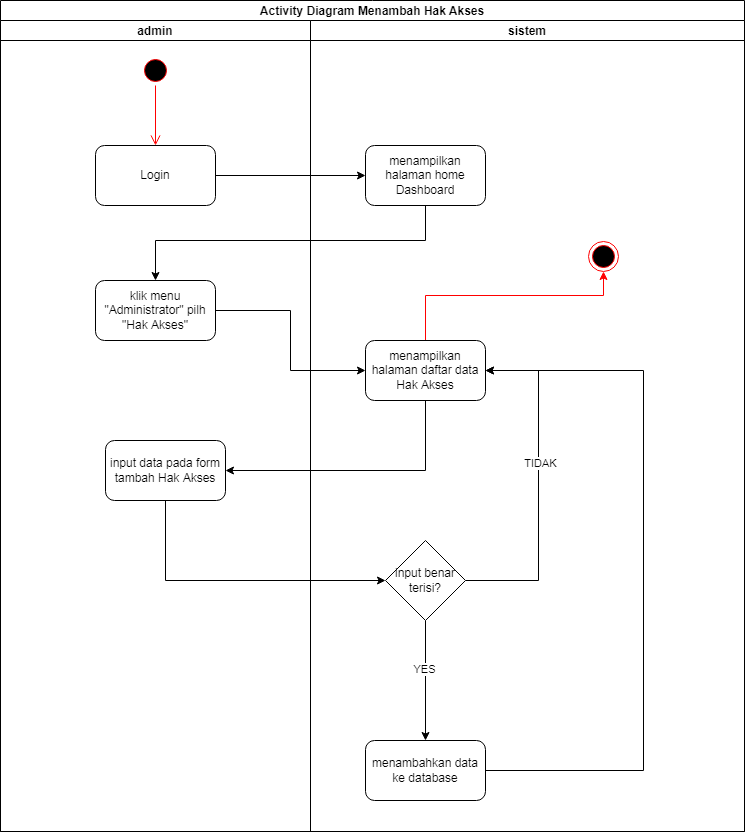

The diagram above was exported from draw.io. Its source (the exported page's mxGraphModel, read from the mxfile embedded in the PNG):
<mxGraphModel dx="1566" dy="881" grid="0" gridSize="10" guides="1" tooltips="1" connect="1" arrows="1" fold="1" page="0" pageScale="1" pageWidth="850" pageHeight="1100" math="0" shadow="0">
  <root>
    <mxCell id="0" />
    <mxCell id="1" parent="0" />
    <mxCell id="_2_AWitRnSFk3BQP0aXn-1" value="Activity Diagram Menambah Hak Akses" style="swimlane;childLayout=stackLayout;resizeParent=1;resizeParentMax=0;startSize=20;" parent="1" vertex="1">
      <mxGeometry x="132" y="40" width="744" height="831" as="geometry" />
    </mxCell>
    <mxCell id="_2_AWitRnSFk3BQP0aXn-2" value="admin" style="swimlane;startSize=20;" parent="_2_AWitRnSFk3BQP0aXn-1" vertex="1">
      <mxGeometry y="20" width="310" height="811" as="geometry">
        <mxRectangle y="20" width="30" height="460" as="alternateBounds" />
      </mxGeometry>
    </mxCell>
    <mxCell id="_2_AWitRnSFk3BQP0aXn-3" value="" style="ellipse;html=1;shape=startState;fillColor=#000000;strokeColor=#ff0000;" parent="_2_AWitRnSFk3BQP0aXn-2" vertex="1">
      <mxGeometry x="140" y="35" width="30" height="30" as="geometry" />
    </mxCell>
    <mxCell id="_2_AWitRnSFk3BQP0aXn-4" value="" style="edgeStyle=orthogonalEdgeStyle;html=1;verticalAlign=bottom;endArrow=open;endSize=8;strokeColor=#ff0000;rounded=0;entryX=0.5;entryY=0;entryDx=0;entryDy=0;exitX=0.5;exitY=1;exitDx=0;exitDy=0;" parent="_2_AWitRnSFk3BQP0aXn-2" source="_2_AWitRnSFk3BQP0aXn-3" target="_2_AWitRnSFk3BQP0aXn-5" edge="1">
      <mxGeometry relative="1" as="geometry">
        <mxPoint x="130" y="65" as="targetPoint" />
      </mxGeometry>
    </mxCell>
    <mxCell id="_2_AWitRnSFk3BQP0aXn-5" value="Login" style="rounded=1;whiteSpace=wrap;html=1;" parent="_2_AWitRnSFk3BQP0aXn-2" vertex="1">
      <mxGeometry x="95" y="125" width="120" height="60" as="geometry" />
    </mxCell>
    <mxCell id="_2_AWitRnSFk3BQP0aXn-6" value="klik menu &quot;Administrator&quot; pilh &quot;Hak Akses&quot;" style="rounded=1;whiteSpace=wrap;html=1;" parent="_2_AWitRnSFk3BQP0aXn-2" vertex="1">
      <mxGeometry x="95" y="260" width="120" height="60" as="geometry" />
    </mxCell>
    <mxCell id="_2_AWitRnSFk3BQP0aXn-7" value="input data pada form tambah Hak Akses" style="rounded=1;whiteSpace=wrap;html=1;" parent="_2_AWitRnSFk3BQP0aXn-2" vertex="1">
      <mxGeometry x="105" y="420" width="120" height="60" as="geometry" />
    </mxCell>
    <mxCell id="_2_AWitRnSFk3BQP0aXn-8" value="sistem" style="swimlane;startSize=20;" parent="_2_AWitRnSFk3BQP0aXn-1" vertex="1">
      <mxGeometry x="310" y="20" width="434" height="811" as="geometry" />
    </mxCell>
    <mxCell id="_2_AWitRnSFk3BQP0aXn-9" value="menampilkan halaman home Dashboard" style="rounded=1;whiteSpace=wrap;html=1;" parent="_2_AWitRnSFk3BQP0aXn-8" vertex="1">
      <mxGeometry x="55" y="125" width="120" height="60" as="geometry" />
    </mxCell>
    <mxCell id="_2_AWitRnSFk3BQP0aXn-10" style="edgeStyle=orthogonalEdgeStyle;rounded=0;orthogonalLoop=1;jettySize=auto;html=1;strokeColor=#FF0000;" parent="_2_AWitRnSFk3BQP0aXn-8" source="_2_AWitRnSFk3BQP0aXn-11" target="_2_AWitRnSFk3BQP0aXn-19" edge="1">
      <mxGeometry relative="1" as="geometry">
        <Array as="points">
          <mxPoint x="115" y="275" />
          <mxPoint x="293" y="275" />
        </Array>
      </mxGeometry>
    </mxCell>
    <mxCell id="_2_AWitRnSFk3BQP0aXn-11" value="menampilkan halaman daftar data Hak Akses" style="rounded=1;whiteSpace=wrap;html=1;" parent="_2_AWitRnSFk3BQP0aXn-8" vertex="1">
      <mxGeometry x="55" y="320" width="120" height="60" as="geometry" />
    </mxCell>
    <mxCell id="_2_AWitRnSFk3BQP0aXn-12" style="edgeStyle=orthogonalEdgeStyle;rounded=0;orthogonalLoop=1;jettySize=auto;html=1;entryX=1;entryY=0.5;entryDx=0;entryDy=0;" parent="_2_AWitRnSFk3BQP0aXn-8" source="_2_AWitRnSFk3BQP0aXn-16" target="_2_AWitRnSFk3BQP0aXn-11" edge="1">
      <mxGeometry relative="1" as="geometry">
        <Array as="points">
          <mxPoint x="228" y="560" />
          <mxPoint x="228" y="350" />
        </Array>
      </mxGeometry>
    </mxCell>
    <mxCell id="_2_AWitRnSFk3BQP0aXn-13" value="TIDAK" style="edgeLabel;html=1;align=center;verticalAlign=middle;resizable=0;points=[];" parent="_2_AWitRnSFk3BQP0aXn-12" vertex="1" connectable="0">
      <mxGeometry x="0.1369" y="-1" relative="1" as="geometry">
        <mxPoint as="offset" />
      </mxGeometry>
    </mxCell>
    <mxCell id="_2_AWitRnSFk3BQP0aXn-14" style="edgeStyle=orthogonalEdgeStyle;rounded=0;orthogonalLoop=1;jettySize=auto;html=1;entryX=0.5;entryY=0;entryDx=0;entryDy=0;" parent="_2_AWitRnSFk3BQP0aXn-8" source="_2_AWitRnSFk3BQP0aXn-16" target="_2_AWitRnSFk3BQP0aXn-18" edge="1">
      <mxGeometry relative="1" as="geometry" />
    </mxCell>
    <mxCell id="_2_AWitRnSFk3BQP0aXn-15" value="YES" style="edgeLabel;html=1;align=center;verticalAlign=middle;resizable=0;points=[];" parent="_2_AWitRnSFk3BQP0aXn-14" vertex="1" connectable="0">
      <mxGeometry x="-0.2" y="-2" relative="1" as="geometry">
        <mxPoint as="offset" />
      </mxGeometry>
    </mxCell>
    <mxCell id="_2_AWitRnSFk3BQP0aXn-16" value="input benar terisi?" style="rhombus;whiteSpace=wrap;html=1;" parent="_2_AWitRnSFk3BQP0aXn-8" vertex="1">
      <mxGeometry x="75" y="520" width="80" height="80" as="geometry" />
    </mxCell>
    <mxCell id="_2_AWitRnSFk3BQP0aXn-17" style="edgeStyle=orthogonalEdgeStyle;rounded=0;orthogonalLoop=1;jettySize=auto;html=1;entryX=1;entryY=0.5;entryDx=0;entryDy=0;" parent="_2_AWitRnSFk3BQP0aXn-8" source="_2_AWitRnSFk3BQP0aXn-18" target="_2_AWitRnSFk3BQP0aXn-11" edge="1">
      <mxGeometry relative="1" as="geometry">
        <Array as="points">
          <mxPoint x="333" y="750" />
          <mxPoint x="333" y="350" />
        </Array>
      </mxGeometry>
    </mxCell>
    <mxCell id="_2_AWitRnSFk3BQP0aXn-18" value="menambahkan data ke database" style="rounded=1;whiteSpace=wrap;html=1;" parent="_2_AWitRnSFk3BQP0aXn-8" vertex="1">
      <mxGeometry x="55" y="720" width="120" height="60" as="geometry" />
    </mxCell>
    <mxCell id="_2_AWitRnSFk3BQP0aXn-19" value="" style="ellipse;html=1;shape=endState;fillColor=#000000;strokeColor=#ff0000;" parent="_2_AWitRnSFk3BQP0aXn-8" vertex="1">
      <mxGeometry x="278" y="221" width="30" height="30" as="geometry" />
    </mxCell>
    <mxCell id="_2_AWitRnSFk3BQP0aXn-20" style="edgeStyle=orthogonalEdgeStyle;rounded=0;orthogonalLoop=1;jettySize=auto;html=1;entryX=0;entryY=0.5;entryDx=0;entryDy=0;" parent="_2_AWitRnSFk3BQP0aXn-1" source="_2_AWitRnSFk3BQP0aXn-5" target="_2_AWitRnSFk3BQP0aXn-9" edge="1">
      <mxGeometry relative="1" as="geometry" />
    </mxCell>
    <mxCell id="_2_AWitRnSFk3BQP0aXn-21" style="edgeStyle=orthogonalEdgeStyle;rounded=0;orthogonalLoop=1;jettySize=auto;html=1;entryX=0.5;entryY=0;entryDx=0;entryDy=0;" parent="_2_AWitRnSFk3BQP0aXn-1" source="_2_AWitRnSFk3BQP0aXn-9" target="_2_AWitRnSFk3BQP0aXn-6" edge="1">
      <mxGeometry relative="1" as="geometry">
        <Array as="points">
          <mxPoint x="425" y="240" />
          <mxPoint x="155" y="240" />
        </Array>
      </mxGeometry>
    </mxCell>
    <mxCell id="_2_AWitRnSFk3BQP0aXn-22" style="edgeStyle=orthogonalEdgeStyle;rounded=0;orthogonalLoop=1;jettySize=auto;html=1;entryX=0;entryY=0.5;entryDx=0;entryDy=0;" parent="_2_AWitRnSFk3BQP0aXn-1" source="_2_AWitRnSFk3BQP0aXn-6" target="_2_AWitRnSFk3BQP0aXn-11" edge="1">
      <mxGeometry relative="1" as="geometry" />
    </mxCell>
    <mxCell id="_2_AWitRnSFk3BQP0aXn-23" style="edgeStyle=orthogonalEdgeStyle;rounded=0;orthogonalLoop=1;jettySize=auto;html=1;entryX=1;entryY=0.5;entryDx=0;entryDy=0;" parent="_2_AWitRnSFk3BQP0aXn-1" source="_2_AWitRnSFk3BQP0aXn-11" target="_2_AWitRnSFk3BQP0aXn-7" edge="1">
      <mxGeometry relative="1" as="geometry">
        <Array as="points">
          <mxPoint x="425" y="470" />
        </Array>
      </mxGeometry>
    </mxCell>
    <mxCell id="_2_AWitRnSFk3BQP0aXn-24" style="edgeStyle=orthogonalEdgeStyle;rounded=0;orthogonalLoop=1;jettySize=auto;html=1;entryX=0;entryY=0.5;entryDx=0;entryDy=0;" parent="_2_AWitRnSFk3BQP0aXn-1" source="_2_AWitRnSFk3BQP0aXn-7" target="_2_AWitRnSFk3BQP0aXn-16" edge="1">
      <mxGeometry relative="1" as="geometry">
        <Array as="points">
          <mxPoint x="165" y="580" />
        </Array>
      </mxGeometry>
    </mxCell>
  </root>
</mxGraphModel>